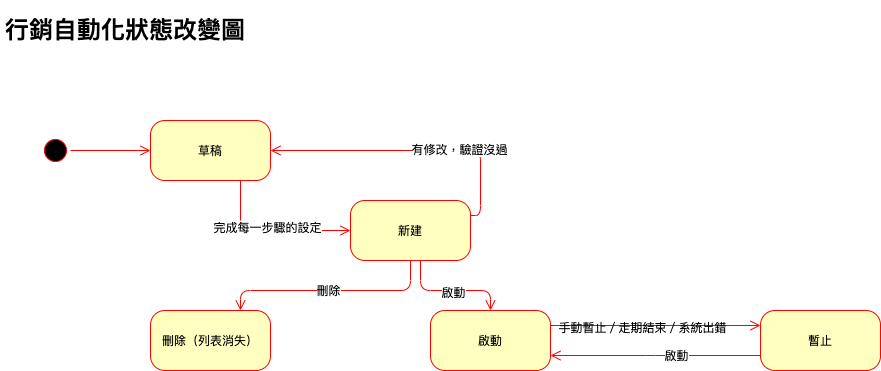

The diagram above was exported from draw.io. Its source (the exported page's mxGraphModel, read from the mxfile embedded in the PNG):
<mxGraphModel dx="946" dy="614" grid="1" gridSize="10" guides="1" tooltips="1" connect="1" arrows="1" fold="1" page="1" pageScale="1" pageWidth="1100" pageHeight="850" background="#ffffff" math="0" shadow="0">
  <root>
    <mxCell id="0" />
    <mxCell id="1" parent="0" />
    <mxCell id="382b91b5511bd0f7-1" value="" style="ellipse;html=1;shape=startState;fillColor=#000000;strokeColor=#ff0000;rounded=1;shadow=0;comic=0;labelBackgroundColor=none;fontFamily=Verdana;fontSize=12;fontColor=#000000;align=center;direction=south;" parent="1" vertex="1">
      <mxGeometry x="130" y="135" width="30" height="30" as="geometry" />
    </mxCell>
    <mxCell id="382b91b5511bd0f7-5" value="刪除（列表消失）" style="rounded=1;whiteSpace=wrap;html=1;arcSize=24;fillColor=#ffffc0;strokeColor=#ff0000;shadow=0;comic=0;labelBackgroundColor=none;fontFamily=Verdana;fontSize=12;fontColor=#000000;align=center;" parent="1" vertex="1">
      <mxGeometry x="240" y="310" width="120" height="60" as="geometry" />
    </mxCell>
    <mxCell id="382b91b5511bd0f7-6" value="草稿" style="rounded=1;whiteSpace=wrap;html=1;arcSize=24;fillColor=#ffffc0;strokeColor=#ff0000;shadow=0;comic=0;labelBackgroundColor=none;fontFamily=Verdana;fontSize=12;fontColor=#000000;align=center;" parent="1" vertex="1">
      <mxGeometry x="240" y="120" width="120" height="60" as="geometry" />
    </mxCell>
    <mxCell id="3cde6dad864a17aa-3" style="edgeStyle=orthogonalEdgeStyle;html=1;exitX=1;exitY=0.25;entryX=1;entryY=0.5;labelBackgroundColor=none;endArrow=open;endSize=8;strokeColor=#ff0000;fontFamily=Verdana;fontSize=12;align=left;entryDx=0;entryDy=0;" parent="1" source="382b91b5511bd0f7-7" target="382b91b5511bd0f7-6" edge="1">
      <mxGeometry relative="1" as="geometry" />
    </mxCell>
    <mxCell id="-8CwwTN9msz5yVITlpWS-2" value="有修改，驗證沒過" style="text;html=1;align=center;verticalAlign=middle;resizable=0;points=[];labelBackgroundColor=#ffffff;" parent="3cde6dad864a17aa-3" vertex="1" connectable="0">
      <mxGeometry x="-0.3183" y="-2" relative="1" as="geometry">
        <mxPoint as="offset" />
      </mxGeometry>
    </mxCell>
    <mxCell id="382b91b5511bd0f7-7" value="新建" style="rounded=1;whiteSpace=wrap;html=1;arcSize=24;fillColor=#ffffc0;strokeColor=#ff0000;shadow=0;comic=0;labelBackgroundColor=none;fontFamily=Verdana;fontSize=12;fontColor=#000000;align=center;" parent="1" vertex="1">
      <mxGeometry x="440" y="200" width="120" height="60" as="geometry" />
    </mxCell>
    <mxCell id="3cde6dad864a17aa-13" style="edgeStyle=elbowEdgeStyle;html=1;exitX=0;exitY=0.75;entryX=1;entryY=0.75;labelBackgroundColor=none;endArrow=open;endSize=8;strokeColor=#ff0000;fontFamily=Verdana;fontSize=12;align=left;" parent="1" source="382b91b5511bd0f7-9" target="382b91b5511bd0f7-10" edge="1">
      <mxGeometry relative="1" as="geometry" />
    </mxCell>
    <mxCell id="-8CwwTN9msz5yVITlpWS-11" value="啟動" style="text;html=1;align=center;verticalAlign=middle;resizable=0;points=[];labelBackgroundColor=#ffffff;" parent="3cde6dad864a17aa-13" vertex="1" connectable="0">
      <mxGeometry y="20" relative="1" as="geometry">
        <mxPoint x="20" y="-21" as="offset" />
      </mxGeometry>
    </mxCell>
    <mxCell id="382b91b5511bd0f7-9" value="暫止" style="rounded=1;whiteSpace=wrap;html=1;arcSize=24;fillColor=#ffffc0;strokeColor=#ff0000;shadow=0;comic=0;labelBackgroundColor=none;fontFamily=Verdana;fontSize=12;fontColor=#000000;align=center;" parent="1" vertex="1">
      <mxGeometry x="850" y="310" width="120" height="60" as="geometry" />
    </mxCell>
    <mxCell id="382b91b5511bd0f7-10" value="啟動" style="rounded=1;whiteSpace=wrap;html=1;arcSize=24;fillColor=#ffffc0;strokeColor=#ff0000;shadow=0;comic=0;labelBackgroundColor=none;fontFamily=Verdana;fontSize=12;fontColor=#000000;align=center;" parent="1" vertex="1">
      <mxGeometry x="520" y="310" width="120" height="60" as="geometry" />
    </mxCell>
    <mxCell id="2a3bc250acf0617d-9" style="edgeStyle=orthogonalEdgeStyle;html=1;labelBackgroundColor=none;endArrow=open;endSize=8;strokeColor=#ff0000;fontFamily=Verdana;fontSize=12;align=left;" parent="1" source="382b91b5511bd0f7-1" target="382b91b5511bd0f7-6" edge="1">
      <mxGeometry relative="1" as="geometry" />
    </mxCell>
    <mxCell id="2a3bc250acf0617d-10" style="edgeStyle=orthogonalEdgeStyle;html=1;labelBackgroundColor=none;endArrow=open;endSize=8;strokeColor=#ff0000;fontFamily=Verdana;fontSize=12;align=left;entryX=0;entryY=0.5;" parent="1" source="382b91b5511bd0f7-6" target="382b91b5511bd0f7-7" edge="1">
      <mxGeometry relative="1" as="geometry">
        <Array as="points">
          <mxPoint x="330" y="230" />
        </Array>
      </mxGeometry>
    </mxCell>
    <mxCell id="-8CwwTN9msz5yVITlpWS-1" value="完成每一步驟的設定" style="text;html=1;align=center;verticalAlign=middle;resizable=0;points=[];labelBackgroundColor=#ffffff;" parent="2a3bc250acf0617d-10" vertex="1" connectable="0">
      <mxGeometry x="-0.425" y="26" relative="1" as="geometry">
        <mxPoint as="offset" />
      </mxGeometry>
    </mxCell>
    <mxCell id="2a3bc250acf0617d-11" style="edgeStyle=orthogonalEdgeStyle;html=1;entryX=0.75;entryY=0;labelBackgroundColor=none;endArrow=open;endSize=8;strokeColor=#ff0000;fontFamily=Verdana;fontSize=12;align=left;exitX=0.5;exitY=1;" parent="1" source="382b91b5511bd0f7-7" target="382b91b5511bd0f7-5" edge="1">
      <mxGeometry relative="1" as="geometry">
        <mxPoint x="520" y="300" as="sourcePoint" />
        <Array as="points">
          <mxPoint x="500" y="290" />
          <mxPoint x="330" y="290" />
        </Array>
      </mxGeometry>
    </mxCell>
    <mxCell id="-8CwwTN9msz5yVITlpWS-3" value="刪除" style="text;html=1;align=center;verticalAlign=middle;resizable=0;points=[];labelBackgroundColor=#ffffff;" parent="2a3bc250acf0617d-11" vertex="1" connectable="0">
      <mxGeometry x="0.0273" y="-1" relative="1" as="geometry">
        <mxPoint as="offset" />
      </mxGeometry>
    </mxCell>
    <mxCell id="2a3bc250acf0617d-15" style="edgeStyle=orthogonalEdgeStyle;html=1;exitX=1;exitY=0.25;entryX=0;entryY=0.25;labelBackgroundColor=none;endArrow=open;endSize=8;strokeColor=#ff0000;fontFamily=Verdana;fontSize=12;align=left;" parent="1" source="382b91b5511bd0f7-10" target="382b91b5511bd0f7-9" edge="1">
      <mxGeometry relative="1" as="geometry" />
    </mxCell>
    <mxCell id="-8CwwTN9msz5yVITlpWS-8" style="edgeStyle=orthogonalEdgeStyle;html=1;labelBackgroundColor=none;endArrow=open;endSize=8;strokeColor=#ff0000;fontFamily=Verdana;fontSize=12;align=left;" parent="1" source="382b91b5511bd0f7-7" target="382b91b5511bd0f7-10" edge="1">
      <mxGeometry relative="1" as="geometry">
        <mxPoint x="510" y="270" as="sourcePoint" />
        <Array as="points">
          <mxPoint x="510" y="290" />
          <mxPoint x="580" y="290" />
        </Array>
        <mxPoint x="340" y="320" as="targetPoint" />
      </mxGeometry>
    </mxCell>
    <mxCell id="-8CwwTN9msz5yVITlpWS-9" value="啟動" style="text;html=1;align=center;verticalAlign=middle;resizable=0;points=[];labelBackgroundColor=#ffffff;" parent="-8CwwTN9msz5yVITlpWS-8" vertex="1" connectable="0">
      <mxGeometry x="0.0273" y="-1" relative="1" as="geometry">
        <mxPoint as="offset" />
      </mxGeometry>
    </mxCell>
    <mxCell id="-8CwwTN9msz5yVITlpWS-10" value="手動暫止／走期結束／系統出錯" style="text;html=1;align=center;verticalAlign=middle;resizable=0;points=[];autosize=1;" parent="1" vertex="1">
      <mxGeometry x="642" y="317" width="180" height="20" as="geometry" />
    </mxCell>
    <mxCell id="-8CwwTN9msz5yVITlpWS-15" value="&lt;h1&gt;行銷自動化狀態改變圖&lt;br&gt;&lt;/h1&gt;&lt;p&gt;&lt;br&gt;&lt;/p&gt;" style="text;html=1;strokeColor=none;fillColor=none;spacing=5;spacingTop=-20;whiteSpace=wrap;overflow=hidden;rounded=0;" parent="1" vertex="1">
      <mxGeometry x="90" y="10" width="270" height="120" as="geometry" />
    </mxCell>
  </root>
</mxGraphModel>